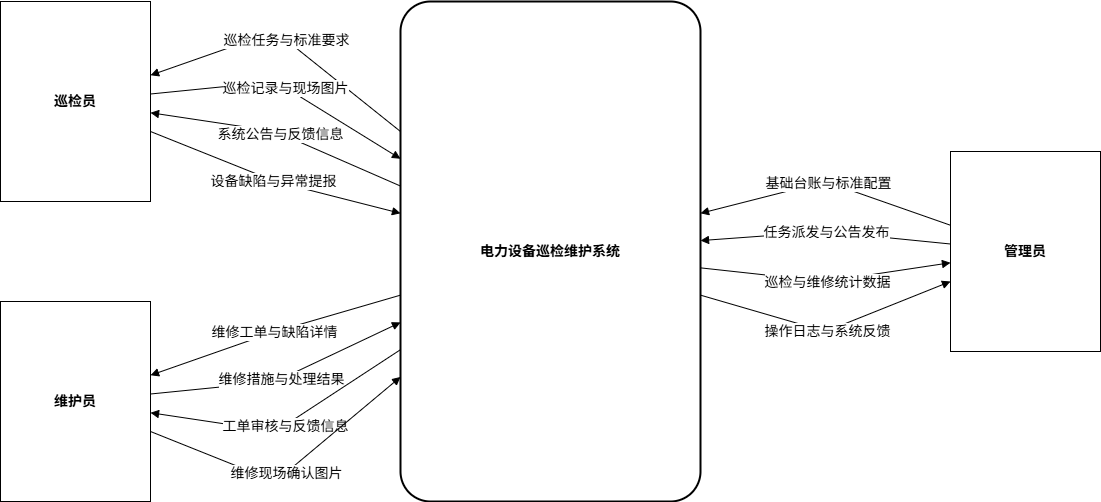

The diagram above was exported from draw.io. Its source (the exported page's mxGraphModel, read from the mxfile embedded in the PNG):
<mxGraphModel dx="1737" dy="1043" grid="0" gridSize="10" guides="1" tooltips="1" connect="1" arrows="1" fold="1" page="1" pageScale="1" pageWidth="291" pageHeight="413" math="0" shadow="0">
  <root>
    <mxCell id="0" />
    <mxCell id="1" parent="0" />
    <mxCell id="sys_center" parent="1" style="rounded=1;whiteSpace=wrap;html=1;fillColor=none;strokeColor=#000000;strokeWidth=2;fontSize=14;fontStyle=1;arcSize=10;" value="电力设备巡检维护系统" vertex="1">
      <mxGeometry height="500" width="300" x="450" y="150" as="geometry" />
    </mxCell>
    <mxCell id="ext_inspector" parent="1" style="rounded=0;whiteSpace=wrap;html=1;fillColor=none;strokeColor=#000000;strokeWidth=1;fontSize=14;fontStyle=1;" value="巡检员" vertex="1">
      <mxGeometry height="200" width="150" x="50" y="150" as="geometry" />
    </mxCell>
    <mxCell id="ext_maintainer" parent="1" style="rounded=0;whiteSpace=wrap;html=1;fillColor=none;strokeColor=#000000;strokeWidth=1;fontSize=14;fontStyle=1;" value="维护员" vertex="1">
      <mxGeometry height="200" width="150" x="50" y="450" as="geometry" />
    </mxCell>
    <mxCell id="ext_admin" parent="1" style="rounded=0;whiteSpace=wrap;html=1;fillColor=none;strokeColor=#000000;strokeWidth=1;fontSize=14;fontStyle=1;" value="管理员" vertex="1">
      <mxGeometry height="200" width="150" x="1000" y="300" as="geometry" />
    </mxCell>
    <mxCell id="e_i1" edge="1" parent="1" source="sys_center" style="edgeStyle=none;html=1;endArrow=block;endFill=1;strokeColor=#000000;fontSize=14;" target="ext_inspector">
      <mxGeometry relative="1" as="geometry">
        <Array as="points">
          <mxPoint x="325" y="180" />
        </Array>
        <mxPoint x="450" y="180" as="sourcePoint" />
        <mxPoint x="200" y="180" as="targetPoint" />
      </mxGeometry>
    </mxCell>
    <mxCell id="l_i1" parent="e_i1" style="text;html=1;align=center;verticalAlign=middle;resizable=0;points=[];fontSize=14;labelBackgroundColor=#ffffff;" value="巡检任务与标准要求" vertex="1">
      <mxGeometry relative="1" as="geometry" />
    </mxCell>
    <mxCell id="e_i2" edge="1" parent="1" source="ext_inspector" style="edgeStyle=none;html=1;endArrow=block;endFill=1;strokeColor=#000000;fontSize=14;" target="sys_center">
      <mxGeometry relative="1" as="geometry">
        <Array as="points">
          <mxPoint x="325" y="230" />
        </Array>
        <mxPoint x="200" y="230" as="sourcePoint" />
        <mxPoint x="450" y="230" as="targetPoint" />
      </mxGeometry>
    </mxCell>
    <mxCell id="l_i2" parent="e_i2" style="text;html=1;align=center;verticalAlign=middle;resizable=0;points=[];fontSize=14;labelBackgroundColor=#ffffff;" value="巡检记录与现场图片" vertex="1">
      <mxGeometry relative="1" as="geometry" />
    </mxCell>
    <mxCell id="e_i3" edge="1" parent="1" source="sys_center" style="edgeStyle=none;html=1;endArrow=block;endFill=1;strokeColor=#000000;fontSize=14;" target="ext_inspector">
      <mxGeometry relative="1" as="geometry">
        <Array as="points">
          <mxPoint x="325" y="280" />
        </Array>
        <mxPoint x="450" y="280" as="sourcePoint" />
        <mxPoint x="200" y="280" as="targetPoint" />
      </mxGeometry>
    </mxCell>
    <mxCell id="l_i3" parent="e_i3" style="text;html=1;align=center;verticalAlign=middle;resizable=0;points=[];fontSize=14;labelBackgroundColor=#ffffff;" value="系统公告与反馈信息" vertex="1">
      <mxGeometry relative="1" as="geometry" />
    </mxCell>
    <mxCell id="e_i4" edge="1" parent="1" source="ext_inspector" style="edgeStyle=none;html=1;endArrow=block;endFill=1;strokeColor=#000000;fontSize=14;" target="sys_center">
      <mxGeometry relative="1" as="geometry">
        <Array as="points">
          <mxPoint x="325" y="330" />
        </Array>
        <mxPoint x="200" y="330" as="sourcePoint" />
        <mxPoint x="450" y="330" as="targetPoint" />
      </mxGeometry>
    </mxCell>
    <mxCell id="l_i4" parent="e_i4" style="text;html=1;align=center;verticalAlign=middle;resizable=0;points=[];fontSize=14;labelBackgroundColor=#ffffff;" value="设备缺陷与异常提报" vertex="1">
      <mxGeometry relative="1" as="geometry" />
    </mxCell>
    <mxCell id="e_m1" edge="1" parent="1" source="sys_center" style="edgeStyle=none;html=1;endArrow=block;endFill=1;strokeColor=#000000;fontSize=14;" target="ext_maintainer">
      <mxGeometry relative="1" as="geometry">
        <Array as="points">
          <mxPoint x="325" y="480" />
        </Array>
        <mxPoint x="450" y="480" as="sourcePoint" />
        <mxPoint x="200" y="480" as="targetPoint" />
      </mxGeometry>
    </mxCell>
    <mxCell id="l_m1" parent="e_m1" style="text;html=1;align=center;verticalAlign=middle;resizable=0;points=[];fontSize=14;labelBackgroundColor=#ffffff;" value="维修工单与缺陷详情" vertex="1">
      <mxGeometry relative="1" as="geometry" />
    </mxCell>
    <mxCell id="e_m2" edge="1" parent="1" source="ext_maintainer" style="edgeStyle=none;html=1;endArrow=block;endFill=1;strokeColor=#000000;fontSize=14;" target="sys_center">
      <mxGeometry relative="1" as="geometry">
        <Array as="points">
          <mxPoint x="325" y="530" />
        </Array>
        <mxPoint x="200" y="530" as="sourcePoint" />
        <mxPoint x="450" y="530" as="targetPoint" />
      </mxGeometry>
    </mxCell>
    <mxCell id="l_m2" parent="e_m2" style="text;html=1;align=center;verticalAlign=middle;resizable=0;points=[];fontSize=14;labelBackgroundColor=#ffffff;" value="维修措施与处理结果" vertex="1">
      <mxGeometry relative="1" as="geometry" />
    </mxCell>
    <mxCell id="e_m3" edge="1" parent="1" source="sys_center" style="edgeStyle=none;html=1;endArrow=block;endFill=1;strokeColor=#000000;fontSize=14;" target="ext_maintainer">
      <mxGeometry relative="1" as="geometry">
        <Array as="points">
          <mxPoint x="325" y="580" />
        </Array>
        <mxPoint x="450" y="580" as="sourcePoint" />
        <mxPoint x="200" y="580" as="targetPoint" />
      </mxGeometry>
    </mxCell>
    <mxCell id="l_m3" parent="e_m3" style="text;html=1;align=center;verticalAlign=middle;resizable=0;points=[];fontSize=14;labelBackgroundColor=#ffffff;" value="工单审核与反馈信息" vertex="1">
      <mxGeometry relative="1" as="geometry" />
    </mxCell>
    <mxCell id="e_m4" edge="1" parent="1" source="ext_maintainer" style="edgeStyle=none;html=1;endArrow=block;endFill=1;strokeColor=#000000;fontSize=14;" target="sys_center">
      <mxGeometry relative="1" as="geometry">
        <Array as="points">
          <mxPoint x="325" y="630" />
        </Array>
        <mxPoint x="200" y="630" as="sourcePoint" />
        <mxPoint x="450" y="630" as="targetPoint" />
      </mxGeometry>
    </mxCell>
    <mxCell id="l_m4" parent="e_m4" style="text;html=1;align=center;verticalAlign=middle;resizable=0;points=[];fontSize=14;labelBackgroundColor=#ffffff;" value="维修现场确认图片" vertex="1">
      <mxGeometry relative="1" as="geometry" />
    </mxCell>
    <mxCell id="e_a1" edge="1" parent="1" source="ext_admin" style="edgeStyle=none;html=1;endArrow=block;endFill=1;strokeColor=#000000;fontSize=14;" target="sys_center">
      <mxGeometry relative="1" as="geometry">
        <Array as="points">
          <mxPoint x="875" y="330" />
        </Array>
        <mxPoint x="1000" y="330" as="sourcePoint" />
        <mxPoint x="750" y="330" as="targetPoint" />
      </mxGeometry>
    </mxCell>
    <mxCell id="l_a1" parent="e_a1" style="text;html=1;align=center;verticalAlign=middle;resizable=0;points=[];fontSize=14;labelBackgroundColor=#ffffff;" value="基础台账与标准配置" vertex="1">
      <mxGeometry relative="1" as="geometry" />
    </mxCell>
    <mxCell id="e_a2" edge="1" parent="1" source="ext_admin" style="edgeStyle=none;html=1;endArrow=block;endFill=1;strokeColor=#000000;fontSize=14;" target="sys_center">
      <mxGeometry relative="1" as="geometry">
        <Array as="points">
          <mxPoint x="875" y="380" />
        </Array>
        <mxPoint x="1000" y="380" as="sourcePoint" />
        <mxPoint x="750" y="380" as="targetPoint" />
      </mxGeometry>
    </mxCell>
    <mxCell id="l_a2" parent="e_a2" style="text;html=1;align=center;verticalAlign=middle;resizable=0;points=[];fontSize=14;labelBackgroundColor=#ffffff;" value="任务派发与公告发布" vertex="1">
      <mxGeometry relative="1" as="geometry" />
    </mxCell>
    <mxCell id="e_a3" edge="1" parent="1" source="sys_center" style="edgeStyle=none;html=1;endArrow=block;endFill=1;strokeColor=#000000;fontSize=14;" target="ext_admin">
      <mxGeometry relative="1" as="geometry">
        <Array as="points">
          <mxPoint x="875" y="430" />
        </Array>
        <mxPoint x="750" y="430" as="sourcePoint" />
        <mxPoint x="1000" y="430" as="targetPoint" />
      </mxGeometry>
    </mxCell>
    <mxCell id="l_a3" parent="e_a3" style="text;html=1;align=center;verticalAlign=middle;resizable=0;points=[];fontSize=14;labelBackgroundColor=#ffffff;" value="巡检与维修统计数据" vertex="1">
      <mxGeometry relative="1" as="geometry" />
    </mxCell>
    <mxCell id="e_a4" edge="1" parent="1" source="sys_center" style="edgeStyle=none;html=1;endArrow=block;endFill=1;strokeColor=#000000;fontSize=14;" target="ext_admin">
      <mxGeometry relative="1" as="geometry">
        <Array as="points">
          <mxPoint x="875" y="480" />
        </Array>
        <mxPoint x="750" y="480" as="sourcePoint" />
        <mxPoint x="1000" y="480" as="targetPoint" />
      </mxGeometry>
    </mxCell>
    <mxCell id="l_a4" parent="e_a4" style="text;html=1;align=center;verticalAlign=middle;resizable=0;points=[];fontSize=14;labelBackgroundColor=#ffffff;" value="操作日志与系统反馈" vertex="1">
      <mxGeometry relative="1" as="geometry" />
    </mxCell>
  </root>
</mxGraphModel>